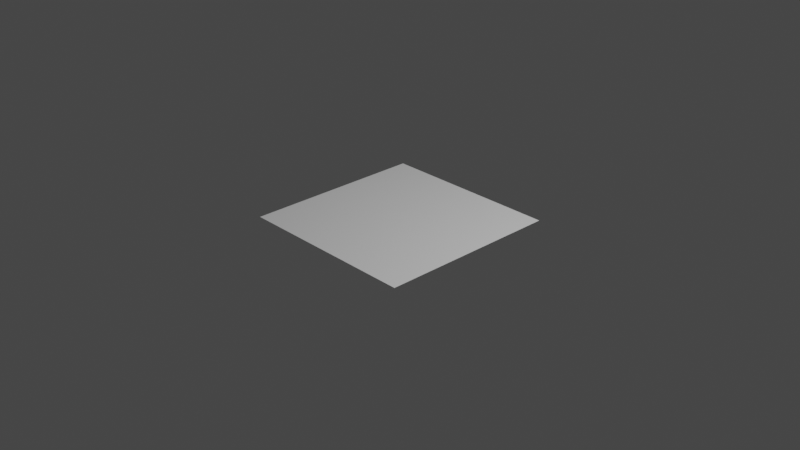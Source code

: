 # Source: plane.blend  (saved by Blender 2.81.16; exported with 4.5.12 LTS)
import bpy
from mathutils import Matrix  # noqa: F401  (used for matrix-valued properties, if any)

bpy.ops.wm.read_factory_settings(use_empty=True)
scene = bpy.context.scene
scene.name = 'Scene'

# ---- collections
col_collection = bpy.data.collections.new('Collection'); scene.collection.children.link(col_collection)

# ---- world
world_world = bpy.data.worlds.new('World'); scene.world = world_world
world_world.use_nodes = True; world_world.node_tree.nodes.clear()
_N = world_world.node_tree.nodes; _L = world_world.node_tree.links
n0 = _N.new('ShaderNodeOutputWorld'); n0.name = 'World Output'; n0.location = (300, 300)
n1 = _N.new('ShaderNodeBackground'); n1.name = 'Background'; n1.location = (10, 300)
n1.inputs[0].default_value = (0.05088, 0.05088, 0.05088, 1.0)
_L.new(n1.outputs[0], n0.inputs[0])
n0.is_active_output = True
world_world.color = (0.05088, 0.05088, 0.05088)
world_world.use_sun_shadow = False
world_world.sun_shadow_jitter_overblur = 0.0

# ---- cameras
cam_camera = bpy.data.cameras.new('Camera')
cam_camera.clip_end = 100.0
cam_camera.ortho_scale = 7.314

# ---- lights
light_light = bpy.data.lights.new('Light', 'POINT')
light_light.transmission_factor = 0.0
light_light.energy = 1000.0
light_light.shadow_soft_size = 0.1
light_light.shadow_maximum_resolution = 0.006
light_light.use_absolute_resolution = True

# ---- meshes
me_plane = bpy.data.meshes.new('Plane')
me_plane.from_pydata([(-1.0, -1.0, 0.0), (1.0, -1.0, 0.0), (-1.0, 1.0, 0.0), (1.0, 1.0, 0.0)], [], [(0, 1, 3, 2)])
_uv = me_plane.uv_layers.new(name='UVMap')
_uv.uv.foreach_set('vector', [0.0, 0.0, 1.0, 0.0, 1.0, 1.0, 0.0, 1.0])
me_plane.use_remesh_fix_poles = True
me_plane.use_remesh_preserve_attributes = False
me_plane.use_mirror_vertex_groups = False
me_plane.update()

# ---- objects
ob_light = bpy.data.objects.new('Light', light_light)
ob_camera = bpy.data.objects.new('Camera', cam_camera)
ob_plane = bpy.data.objects.new('Plane', me_plane)

# ---- transforms, parenting, visibility, modifiers, constraints
ob_light.location = (4.076, 1.005, 5.904)
ob_light.rotation_euler = (0.6503, 0.05522, 1.866)
ob_light.lock_rotations_4d = False
ob_light.empty_display_type = 'ARROWS'
ob_light.color = (0.0, 0.0, 0.0, 0.0)
ob_light.lineart.crease_threshold = 0.0
ob_camera.location = (7.359, -6.926, 4.958)
ob_camera.rotation_euler = (1.109, 0.0, 0.8149)
ob_camera.lock_rotations_4d = False
ob_camera.empty_display_type = 'ARROWS'
ob_camera.color = (0.0, 0.0, 0.0, 0.0)
ob_camera.display_type = 'WIRE'
ob_camera.lineart.crease_threshold = 0.0
ob_plane.location = (0.0, 0.0, 0.0)
ob_plane.lineart.crease_threshold = 0.0

# ---- collection membership
col_collection.objects.link(ob_light)
col_collection.objects.link(ob_camera)
col_collection.objects.link(ob_plane)

# ---- scene / render settings (as saved in the file)
scene.camera = ob_camera
scene.frame_start = 1; scene.frame_end = 250; scene.frame_set(1)
scene.render.engine = 'BLENDER_EEVEE_NEXT'
scene.cycles.use_denoising = False
scene.cycles.samples = 128
scene.cycles.sampling_pattern = 'TABULATED_SOBOL'
scene.cycles.use_adaptive_sampling = False
scene.cycles.use_light_tree = False
scene.view_settings.view_transform = 'Filmic'
bpy.context.view_layer.update()
